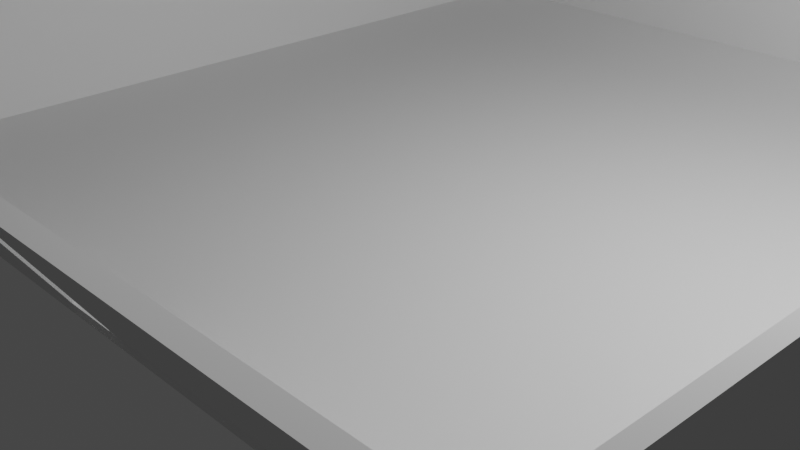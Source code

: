 # Source: cajasSinCosos.blend  (saved by Blender 2.81.16; exported with 4.5.12 LTS)
import bpy
from mathutils import Matrix  # noqa: F401  (used for matrix-valued properties, if any)

bpy.ops.wm.read_factory_settings(use_empty=True)
scene = bpy.context.scene
scene.name = 'Scene'

# ---- collections
col_collection = bpy.data.collections.new('Collection'); scene.collection.children.link(col_collection)
col_collection_2 = bpy.data.collections.new('Collection 2'); scene.collection.children.link(col_collection_2)

# ---- world
world_world = bpy.data.worlds.new('World'); scene.world = world_world
world_world.use_nodes = True; world_world.node_tree.nodes.clear()
_N = world_world.node_tree.nodes; _L = world_world.node_tree.links
n0 = _N.new('ShaderNodeOutputWorld'); n0.name = 'World Output'; n0.location = (300, 300)
n1 = _N.new('ShaderNodeBackground'); n1.name = 'Background'; n1.location = (10, 300)
n1.inputs[0].default_value = (0.05088, 0.05088, 0.05088, 1.0)
_L.new(n1.outputs[0], n0.inputs[0])
n0.is_active_output = True
world_world.color = (0.05088, 0.05088, 0.05088)
world_world.use_sun_shadow = False
world_world.sun_shadow_jitter_overblur = 0.0

# ---- cameras
cam_camera = bpy.data.cameras.new('Camera')
cam_camera.clip_end = 100.0
cam_camera.ortho_scale = 7.314

# ---- lights
light_light = bpy.data.lights.new('Light', 'POINT')
light_light.transmission_factor = 0.0
light_light.energy = 1000.0
light_light.shadow_soft_size = 0.1
light_light.shadow_maximum_resolution = 0.006
light_light.use_absolute_resolution = True

# ---- meshes
me_cube_001 = bpy.data.meshes.new('Cube.001')
me_cube_001.from_pydata([(-1.0, -0.8638, 0.03075), (-1.0, -0.8638, 0.04876), (-1.0, 1.772, 0.03075), (-1.0, 1.772, 0.04876), (1.0, -0.8638, 0.03075), (1.0, -0.8638, 0.04876), (1.0, 1.772, 0.03075), (1.0, 1.772, 0.04876), (1.0, 1.772, 0.04876), (-1.0, 1.772, 0.04876), (-1.0, -0.8638, 0.04876), (1.0, -0.8638, 0.04876), (0.9746, 1.738, 0.04876), (-0.9746, 1.738, 0.04876), (-0.9746, -0.8112, 0.04876), (0.9746, -0.8112, 0.04876), (-1.091, 1.772, 0.4369), (1.091, 1.772, 0.4369), (1.091, -1.187, 0.4369), (-1.091, -1.187, 0.4369), (-1.063, 1.738, 0.4369), (1.063, 1.738, 0.4369), (1.063, -1.14, 0.4369), (-1.063, -1.14, 0.4369), (0.05069, -0.8638, 0.04876), (0.07117, -0.8638, 0.04876), (-0.07117, -0.8638, 0.04876), (0.06763, -0.8112, 0.04876), (-0.06763, -0.8112, 0.04876), (0.07117, -1.187, 0.4369), (-0.07117, -1.187, 0.4369), (0.06763, -1.14, 0.4369), (-0.06763, -1.14, 0.4369), (1.063, 1.738, 0.5526), (1.091, 1.772, 0.5526), (-1.091, 1.772, 0.5526), (-1.063, 1.738, 0.5526)], [], [(0, 1, 3, 2), (28, 27, 15, 12, 13, 14), (6, 7, 5, 4), (3, 7, 6, 2), (3, 1, 10, 9), (24, 5, 11, 25), (5, 7, 8, 11), (1, 24, 26), (28, 14, 23, 32), (9, 10, 19, 16), (21, 20, 13, 12), (16, 19, 23, 20), (29, 18, 22, 31), (18, 17, 21, 22), (12, 15, 22, 21), (25, 11, 18, 29), (11, 8, 17, 18), (14, 13, 20, 23), (10, 26, 30, 19), (19, 30, 32, 23), (15, 27, 31, 22), (7, 3, 9, 8), (10, 1, 26), (24, 25, 26), (2, 6, 4, 0), (0, 4, 5, 24, 1), (21, 17, 34, 33), (8, 9, 16, 17), (27, 28, 26, 25), (28, 32, 30, 26), (31, 27, 25, 29), (34, 35, 36, 33), (16, 20, 36, 35), (20, 21, 33, 36), (17, 16, 35, 34)])
_uv = me_cube_001.uv_layers.new(name='UVMap')
_uv.uv.foreach_set('vector', [0.375, 0.0, 0.625, 0.0, 0.625, 0.25, 0.375, 0.25, 0.7917, 0.75, 0.7083, 0.75, 0.625, 0.75, 0.625, 0.5, 0.875, 0.5, 0.875, 0.75, 0.375, 0.5, 0.625, 0.5, 0.625, 0.75, 0.375, 0.75, 0.625, 0.25, 0.625, 0.5, 0.375, 0.5, 0.375, 0.25, 0.875, 0.5, 0.875, 0.75, 0.875, 0.75, 0.875, 0.5, 0.7083, 0.75, 0.625, 0.75, 0.625, 0.75, 0.7083, 0.75, 0.625, 0.75, 0.625, 0.5, 0.625, 0.5, 0.625, 0.75, 0.875, 0.75, 0.7083, 0.75, 0.7917, 0.75, 0.7917, 0.75, 0.875, 0.75, 0.875, 0.75, 0.7917, 0.75, 0.875, 0.5, 0.875, 0.75, 0.875, 0.75, 0.875, 0.5, 0.625, 0.5, 0.875, 0.5, 0.875, 0.5, 0.625, 0.5, 0.875, 0.5, 0.875, 0.75, 0.875, 0.75, 0.875, 0.5, 0.7083, 0.75, 0.625, 0.75, 0.625, 0.75, 0.7083, 0.75, 0.625, 0.75, 0.625, 0.5, 0.625, 0.5, 0.625, 0.75, 0.625, 0.5, 0.625, 0.75, 0.625, 0.75, 0.625, 0.5, 0.7083, 0.75, 0.625, 0.75, 0.625, 0.75, 0.7083, 0.75, 0.625, 0.75, 0.625, 0.5, 0.625, 0.5, 0.625, 0.75, 0.875, 0.75, 0.875, 0.5, 0.875, 0.5, 0.875, 0.75, 0.875, 0.75, 0.7917, 0.75, 0.7917, 0.75, 0.875, 0.75, 0.875, 0.75, 0.7917, 0.75, 0.7917, 0.75, 0.875, 0.75, 0.625, 0.75, 0.7083, 0.75, 0.7083, 0.75, 0.625, 0.75, 0.625, 0.5, 0.875, 0.5, 0.875, 0.5, 0.625, 0.5, 0.875, 0.75, 0.875, 0.75, 0.7917, 0.75, 0.7083, 0.75, 0.7083, 0.75, 0.7917, 0.75, 0.125, 0.5, 0.375, 0.5, 0.375, 0.75, 0.125, 0.75, 0.375, 1.0, 0.375, 0.75, 0.625, 0.75, 0.625, 0.8333, 0.625, 1.0, 0.625, 0.5, 0.625, 0.5, 0.625, 0.5, 0.625, 0.5, 0.625, 0.5, 0.875, 0.5, 0.875, 0.5, 0.625, 0.5, 0.7083, 0.75, 0.7917, 0.75, 0.7917, 0.75, 0.7083, 0.75, 0.7917, 0.75, 0.7917, 0.75, 0.7917, 0.75, 0.7917, 0.75, 0.7083, 0.75, 0.7083, 0.75, 0.7083, 0.75, 0.7083, 0.75, 0.625, 0.5, 0.875, 0.5, 0.875, 0.5, 0.625, 0.5, 0.875, 0.5, 0.875, 0.5, 0.875, 0.5, 0.875, 0.5, 0.875, 0.5, 0.625, 0.5, 0.625, 0.5, 0.875, 0.5, 0.625, 0.5, 0.875, 0.5, 0.875, 0.5, 0.625, 0.5])
me_cube_001.use_remesh_fix_poles = True
me_cube_001.use_remesh_preserve_attributes = False
me_cube_001.use_mirror_vertex_groups = False
me_cube_001.update()

# ---- objects
ob_base = bpy.data.objects.new('Base', me_cube_001)
ob_camera = bpy.data.objects.new('Camera', cam_camera)
ob_light = bpy.data.objects.new('Light', light_light)

# ---- transforms, parenting, visibility, modifiers, constraints
ob_base.location = (0.0, 0.0, 0.0)
ob_base.scale = (4.942, 3.958, 4.866)
ob_base.lineart.crease_threshold = 0.0
ob_camera.location = (7.359, -6.926, 4.958)
ob_camera.rotation_euler = (1.109, 0.0, 0.8149)
ob_camera.lock_rotations_4d = False
ob_camera.empty_display_type = 'ARROWS'
ob_camera.color = (0.0, 0.0, 0.0, 0.0)
ob_camera.display_type = 'WIRE'
ob_camera.lineart.crease_threshold = 0.0
ob_light.location = (4.076, 1.005, 5.904)
ob_light.rotation_euler = (0.6503, 0.05522, 1.866)
ob_light.lock_rotations_4d = False
ob_light.empty_display_type = 'ARROWS'
ob_light.color = (0.0, 0.0, 0.0, 0.0)
ob_light.lineart.crease_threshold = 0.0

# ---- collection membership
col_collection.objects.link(ob_base)
col_collection_2.objects.link(ob_camera)
col_collection_2.objects.link(ob_light)

# ---- scene / render settings (as saved in the file)
scene.camera = ob_camera
scene.frame_start = 1; scene.frame_end = 250; scene.frame_set(1)
scene.render.engine = 'BLENDER_EEVEE_NEXT'
scene.cycles.use_denoising = False
scene.cycles.samples = 128
scene.cycles.sampling_pattern = 'TABULATED_SOBOL'
scene.cycles.use_adaptive_sampling = False
scene.cycles.use_light_tree = False
scene.view_settings.view_transform = 'Filmic'
scene.unit_settings.scale_length = 0.01
bpy.context.view_layer.update()
